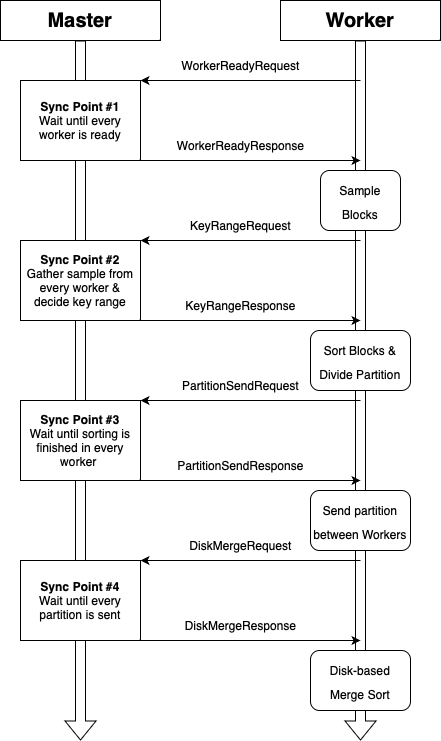

The diagram above was exported from draw.io. Its source (the exported page's mxGraphModel, read from the mxfile embedded in the PNG):
<mxGraphModel dx="1186" dy="770" grid="1" gridSize="10" guides="1" tooltips="1" connect="1" arrows="1" fold="1" page="1" pageScale="1" pageWidth="850" pageHeight="1100" math="0" shadow="0">
  <root>
    <mxCell id="0" />
    <mxCell id="1" parent="0" />
    <mxCell id="K6nLjVrypUUCjMAIamtP-2" value="&lt;b&gt;&lt;font style=&quot;font-size: 20px;&quot;&gt;Master&lt;/font&gt;&lt;/b&gt;" style="rounded=0;whiteSpace=wrap;html=1;" parent="1" vertex="1">
      <mxGeometry x="80" y="40" width="160" height="40" as="geometry" />
    </mxCell>
    <mxCell id="K6nLjVrypUUCjMAIamtP-3" value="&lt;b&gt;&lt;font style=&quot;font-size: 20px;&quot;&gt;Worker&lt;/font&gt;&lt;/b&gt;" style="rounded=0;whiteSpace=wrap;html=1;" parent="1" vertex="1">
      <mxGeometry x="360" y="40" width="160" height="40" as="geometry" />
    </mxCell>
    <mxCell id="K6nLjVrypUUCjMAIamtP-4" value="" style="endArrow=classic;html=1;rounded=0;entryX=1;entryY=0;entryDx=0;entryDy=0;" parent="1" target="K6nLjVrypUUCjMAIamtP-18" edge="1">
      <mxGeometry width="50" height="50" relative="1" as="geometry">
        <mxPoint x="440" y="120" as="sourcePoint" />
        <mxPoint x="200" y="120" as="targetPoint" />
      </mxGeometry>
    </mxCell>
    <mxCell id="K6nLjVrypUUCjMAIamtP-5" value="" style="shape=flexArrow;endArrow=classic;html=1;rounded=0;exitX=0.5;exitY=1;exitDx=0;exitDy=0;" parent="1" source="K6nLjVrypUUCjMAIamtP-2" edge="1">
      <mxGeometry width="50" height="50" relative="1" as="geometry">
        <mxPoint x="480" y="370" as="sourcePoint" />
        <mxPoint x="160" y="780" as="targetPoint" />
      </mxGeometry>
    </mxCell>
    <mxCell id="K6nLjVrypUUCjMAIamtP-6" value="" style="shape=flexArrow;endArrow=classic;html=1;rounded=0;exitX=0.5;exitY=1;exitDx=0;exitDy=0;startArrow=none;" parent="1" source="K6nLjVrypUUCjMAIamtP-3" edge="1">
      <mxGeometry width="50" height="50" relative="1" as="geometry">
        <mxPoint x="462.5" y="320.0000000000001" as="sourcePoint" />
        <mxPoint x="440" y="780" as="targetPoint" />
      </mxGeometry>
    </mxCell>
    <mxCell id="K6nLjVrypUUCjMAIamtP-9" value="" style="endArrow=classic;html=1;rounded=0;exitX=1;exitY=1;exitDx=0;exitDy=0;" parent="1" edge="1">
      <mxGeometry width="50" height="50" relative="1" as="geometry">
        <mxPoint x="200" y="200.0000000000001" as="sourcePoint" />
        <mxPoint x="440" y="200" as="targetPoint" />
      </mxGeometry>
    </mxCell>
    <mxCell id="K6nLjVrypUUCjMAIamtP-11" value="WorkerReadyResponse" style="text;html=1;align=center;verticalAlign=middle;resizable=0;points=[];autosize=1;strokeColor=none;fillColor=none;" parent="1" vertex="1">
      <mxGeometry x="245" y="170" width="150" height="30" as="geometry" />
    </mxCell>
    <mxCell id="K6nLjVrypUUCjMAIamtP-15" value="&lt;font style=&quot;font-size: 12px;&quot;&gt;Sample&lt;br&gt;Blocks&lt;/font&gt;" style="rounded=1;whiteSpace=wrap;html=1;fontSize=20;" parent="1" vertex="1">
      <mxGeometry x="400" y="210" width="80" height="60" as="geometry" />
    </mxCell>
    <mxCell id="K6nLjVrypUUCjMAIamtP-16" value="&lt;span style=&quot;font-size: 12px;&quot;&gt;Sort&amp;nbsp;Blocks &amp;amp;&lt;br&gt;Divide Partition&lt;br&gt;&lt;/span&gt;" style="rounded=1;whiteSpace=wrap;html=1;fontSize=20;" parent="1" vertex="1">
      <mxGeometry x="390" y="370" width="100" height="60" as="geometry" />
    </mxCell>
    <mxCell id="K6nLjVrypUUCjMAIamtP-18" value="&lt;b&gt;Sync&amp;nbsp;Point&amp;nbsp;#1&lt;/b&gt;&lt;br&gt;Wait until every worker is ready" style="rounded=0;whiteSpace=wrap;html=1;" parent="1" vertex="1">
      <mxGeometry x="100" y="120" width="120" height="80" as="geometry" />
    </mxCell>
    <mxCell id="K6nLjVrypUUCjMAIamtP-20" value="WorkerReadyRequest" style="text;html=1;align=center;verticalAlign=middle;resizable=0;points=[];autosize=1;strokeColor=none;fillColor=none;" parent="1" vertex="1">
      <mxGeometry x="250" y="90" width="140" height="30" as="geometry" />
    </mxCell>
    <mxCell id="K6nLjVrypUUCjMAIamtP-22" value="" style="endArrow=classic;html=1;rounded=0;entryX=1;entryY=0;entryDx=0;entryDy=0;" parent="1" target="K6nLjVrypUUCjMAIamtP-23" edge="1">
      <mxGeometry width="50" height="50" relative="1" as="geometry">
        <mxPoint x="440" y="280" as="sourcePoint" />
        <mxPoint x="200" y="280" as="targetPoint" />
      </mxGeometry>
    </mxCell>
    <mxCell id="K6nLjVrypUUCjMAIamtP-23" value="&lt;b&gt;Sync&amp;nbsp;Point&amp;nbsp;#2&lt;br&gt;&lt;/b&gt;Gather sample from every worker &amp;amp; decide key range" style="rounded=0;whiteSpace=wrap;html=1;" parent="1" vertex="1">
      <mxGeometry x="100" y="280" width="120" height="80" as="geometry" />
    </mxCell>
    <mxCell id="K6nLjVrypUUCjMAIamtP-24" value="" style="endArrow=classic;html=1;rounded=0;exitX=1;exitY=1;exitDx=0;exitDy=0;" parent="1" source="K6nLjVrypUUCjMAIamtP-23" edge="1">
      <mxGeometry width="50" height="50" relative="1" as="geometry">
        <mxPoint x="470" y="290" as="sourcePoint" />
        <mxPoint x="440" y="360" as="targetPoint" />
      </mxGeometry>
    </mxCell>
    <mxCell id="K6nLjVrypUUCjMAIamtP-25" value="KeyRangeRequest" style="text;html=1;align=center;verticalAlign=middle;resizable=0;points=[];autosize=1;strokeColor=none;fillColor=none;" parent="1" vertex="1">
      <mxGeometry x="260" y="250" width="120" height="30" as="geometry" />
    </mxCell>
    <mxCell id="K6nLjVrypUUCjMAIamtP-26" value="KeyRangeResponse" style="text;html=1;align=center;verticalAlign=middle;resizable=0;points=[];autosize=1;strokeColor=none;fillColor=none;" parent="1" vertex="1">
      <mxGeometry x="255" y="330" width="130" height="30" as="geometry" />
    </mxCell>
    <mxCell id="K6nLjVrypUUCjMAIamtP-27" value="" style="endArrow=classic;html=1;rounded=0;entryX=1;entryY=0;entryDx=0;entryDy=0;" parent="1" target="K6nLjVrypUUCjMAIamtP-28" edge="1">
      <mxGeometry width="50" height="50" relative="1" as="geometry">
        <mxPoint x="440" y="440" as="sourcePoint" />
        <mxPoint x="200" y="440" as="targetPoint" />
      </mxGeometry>
    </mxCell>
    <mxCell id="K6nLjVrypUUCjMAIamtP-28" value="&lt;b&gt;Sync&amp;nbsp;Point&amp;nbsp;#3&lt;br&gt;&lt;/b&gt;Wait until sorting is finished&amp;nbsp;in every worker&amp;nbsp;" style="rounded=0;whiteSpace=wrap;html=1;" parent="1" vertex="1">
      <mxGeometry x="100" y="440" width="120" height="80" as="geometry" />
    </mxCell>
    <mxCell id="K6nLjVrypUUCjMAIamtP-29" value="" style="endArrow=classic;html=1;rounded=0;exitX=1;exitY=1;exitDx=0;exitDy=0;" parent="1" source="K6nLjVrypUUCjMAIamtP-28" edge="1">
      <mxGeometry width="50" height="50" relative="1" as="geometry">
        <mxPoint x="470" y="450" as="sourcePoint" />
        <mxPoint x="440" y="520" as="targetPoint" />
      </mxGeometry>
    </mxCell>
    <mxCell id="K6nLjVrypUUCjMAIamtP-30" value="PartitionSendRequest" style="text;html=1;align=center;verticalAlign=middle;resizable=0;points=[];autosize=1;strokeColor=none;fillColor=none;" parent="1" vertex="1">
      <mxGeometry x="250" y="410" width="140" height="30" as="geometry" />
    </mxCell>
    <mxCell id="K6nLjVrypUUCjMAIamtP-31" value="PartitionSendResponse" style="text;html=1;align=center;verticalAlign=middle;resizable=0;points=[];autosize=1;strokeColor=none;fillColor=none;" parent="1" vertex="1">
      <mxGeometry x="245" y="490" width="150" height="30" as="geometry" />
    </mxCell>
    <mxCell id="K6nLjVrypUUCjMAIamtP-33" value="&lt;span style=&quot;font-size: 12px;&quot;&gt;Send partition between Workers&lt;br&gt;&lt;/span&gt;" style="rounded=1;whiteSpace=wrap;html=1;fontSize=20;" parent="1" vertex="1">
      <mxGeometry x="390" y="530" width="100" height="60" as="geometry" />
    </mxCell>
    <mxCell id="K6nLjVrypUUCjMAIamtP-35" value="" style="endArrow=classic;html=1;rounded=0;entryX=1;entryY=0;entryDx=0;entryDy=0;" parent="1" target="K6nLjVrypUUCjMAIamtP-36" edge="1">
      <mxGeometry width="50" height="50" relative="1" as="geometry">
        <mxPoint x="440" y="600" as="sourcePoint" />
        <mxPoint x="200" y="600" as="targetPoint" />
      </mxGeometry>
    </mxCell>
    <mxCell id="K6nLjVrypUUCjMAIamtP-36" value="&lt;b&gt;Sync&amp;nbsp;Point&amp;nbsp;#4&lt;br&gt;&lt;/b&gt;Wait until every partition is sent" style="rounded=0;whiteSpace=wrap;html=1;" parent="1" vertex="1">
      <mxGeometry x="100" y="600" width="120" height="80" as="geometry" />
    </mxCell>
    <mxCell id="K6nLjVrypUUCjMAIamtP-37" value="" style="endArrow=classic;html=1;rounded=0;exitX=1;exitY=1;exitDx=0;exitDy=0;" parent="1" source="K6nLjVrypUUCjMAIamtP-36" edge="1">
      <mxGeometry width="50" height="50" relative="1" as="geometry">
        <mxPoint x="470" y="610" as="sourcePoint" />
        <mxPoint x="440" y="680" as="targetPoint" />
      </mxGeometry>
    </mxCell>
    <mxCell id="K6nLjVrypUUCjMAIamtP-38" value="DiskMergeRequest" style="text;html=1;align=center;verticalAlign=middle;resizable=0;points=[];autosize=1;strokeColor=none;fillColor=none;" parent="1" vertex="1">
      <mxGeometry x="255" y="570" width="130" height="30" as="geometry" />
    </mxCell>
    <mxCell id="K6nLjVrypUUCjMAIamtP-39" value="&lt;span style=&quot;caret-color: rgba(0, 0, 0, 0); color: rgba(0, 0, 0, 0); font-family: monospace; font-size: 0px; text-align: start;&quot;&gt;%3CmxGraphModel%3E%3Croot%3E%3CmxCell%20id%3D%220%22%2F%3E%3CmxCell%20id%3D%221%22%20parent%3D%220%22%2F%3E%3CmxCell%20id%3D%222%22%20value%3D%22DiskMerageRequest%22%20style%3D%22text%3Bhtml%3D1%3Balign%3Dcenter%3BverticalAlign%3Dmiddle%3Bresizable%3D0%3Bpoints%3D%5B%5D%3Bautosize%3D1%3BstrokeColor%3Dnone%3BfillColor%3Dnone%3B%22%20vertex%3D%221%22%20parent%3D%221%22%3E%3CmxGeometry%20x%3D%22255%22%20y%3D%22570%22%20width%3D%22130%22%20height%3D%2230%22%20as%3D%22geometry%22%2F%3E%3C%2FmxCell%3E%3C%2Froot%3E%3C%2FmxGraphModel%3E&lt;/span&gt;&lt;span style=&quot;caret-color: rgba(0, 0, 0, 0); color: rgba(0, 0, 0, 0); font-family: monospace; font-size: 0px; text-align: start;&quot;&gt;%3CmxGraphModel%3E%3Croot%3E%3CmxCell%20id%3D%220%22%2F%3E%3CmxCell%20id%3D%221%22%20parent%3D%220%22%2F%3E%3CmxCell%20id%3D%222%22%20value%3D%22DiskMerageRequest%22%20style%3D%22text%3Bhtml%3D1%3Balign%3Dcenter%3BverticalAlign%3Dmiddle%3Bresizable%3D0%3Bpoints%3D%5B%5D%3Bautosize%3D1%3BstrokeColor%3Dnone%3BfillColor%3Dnone%3B%22%20vertex%3D%221%22%20parent%3D%221%22%3E%3CmxGeometry%20x%3D%22255%22%20y%3D%22570%22%20width%3D%22130%22%20height%3D%2230%22%20as%3D%22geometry%22%2F%3E%3C%2FmxCell%3E%3C%2Froot%3E%3C%2FmxGraphModel%3E&lt;/span&gt;" style="text;html=1;align=center;verticalAlign=middle;resizable=0;points=[];autosize=1;strokeColor=none;fillColor=none;" parent="1" vertex="1">
      <mxGeometry x="310" y="650" width="20" height="30" as="geometry" />
    </mxCell>
    <mxCell id="K6nLjVrypUUCjMAIamtP-41" value="DiskMergeResponse" style="text;html=1;align=center;verticalAlign=middle;resizable=0;points=[];autosize=1;strokeColor=none;fillColor=none;" parent="1" vertex="1">
      <mxGeometry x="255" y="650" width="130" height="30" as="geometry" />
    </mxCell>
    <mxCell id="K6nLjVrypUUCjMAIamtP-42" value="&lt;span style=&quot;font-size: 12px;&quot;&gt;Disk-based&lt;br&gt;Merge Sort&lt;br&gt;&lt;/span&gt;" style="rounded=1;whiteSpace=wrap;html=1;fontSize=20;" parent="1" vertex="1">
      <mxGeometry x="390" y="690" width="100" height="60" as="geometry" />
    </mxCell>
  </root>
</mxGraphModel>